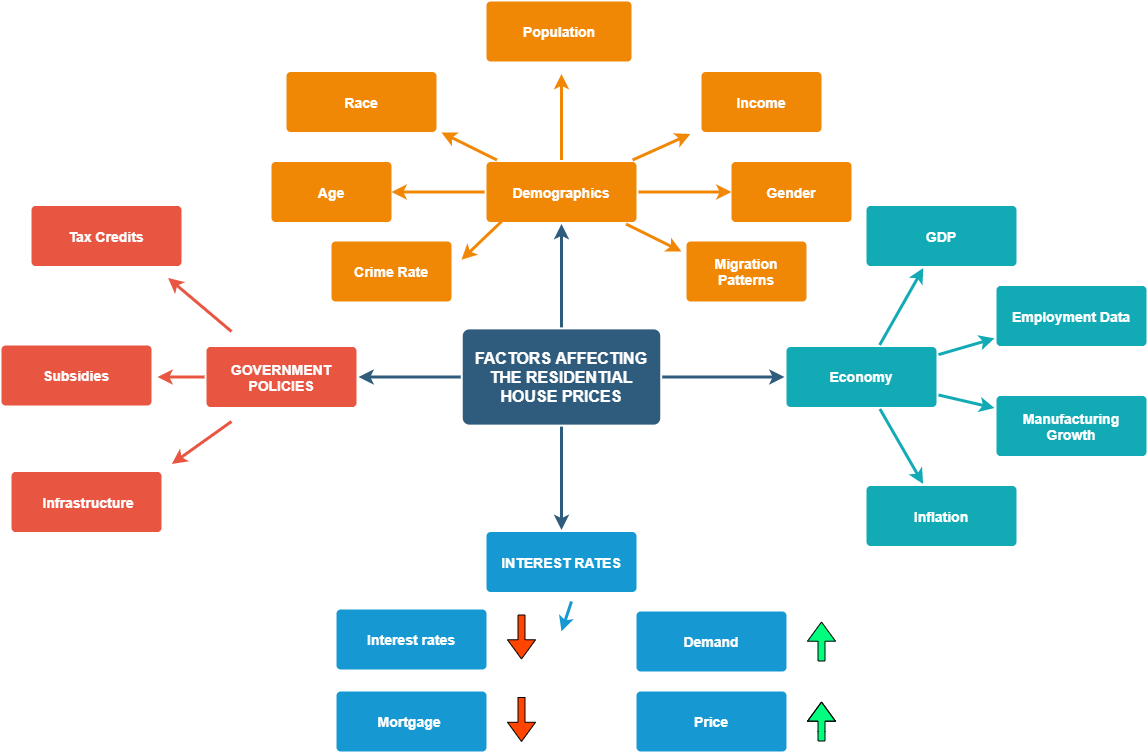

The diagram above was exported from draw.io. Its source (the exported page's mxGraphModel, read from the mxfile embedded in the PNG):
<mxGraphModel dx="1038" dy="580" grid="1" gridSize="10" guides="1" tooltips="1" connect="1" arrows="1" fold="1" page="1" pageScale="1" pageWidth="1169" pageHeight="827" background="#ffffff" math="0" shadow="0">
  <root>
    <mxCell id="0" />
    <mxCell id="1" parent="0" />
    <mxCell id="1745" value="" style="edgeStyle=none;rounded=0;jumpStyle=none;html=1;shadow=0;labelBackgroundColor=none;startArrow=none;startFill=0;endArrow=classic;endFill=1;jettySize=auto;orthogonalLoop=1;strokeColor=#2F5B7C;strokeWidth=3;fontFamily=Helvetica;fontSize=16;fontColor=#23445D;spacing=5;" parent="1" source="1749" target="1764" edge="1">
      <mxGeometry relative="1" as="geometry" />
    </mxCell>
    <mxCell id="1746" value="" style="edgeStyle=none;rounded=0;jumpStyle=none;html=1;shadow=0;labelBackgroundColor=none;startArrow=none;startFill=0;endArrow=classic;endFill=1;jettySize=auto;orthogonalLoop=1;strokeColor=#2F5B7C;strokeWidth=3;fontFamily=Helvetica;fontSize=16;fontColor=#23445D;spacing=5;" parent="1" source="1749" target="1771" edge="1">
      <mxGeometry relative="1" as="geometry" />
    </mxCell>
    <mxCell id="1747" value="" style="edgeStyle=none;rounded=0;jumpStyle=none;html=1;shadow=0;labelBackgroundColor=none;startArrow=none;startFill=0;endArrow=classic;endFill=1;jettySize=auto;orthogonalLoop=1;strokeColor=#2F5B7C;strokeWidth=3;fontFamily=Helvetica;fontSize=16;fontColor=#23445D;spacing=5;" parent="1" source="1749" target="1760" edge="1">
      <mxGeometry relative="1" as="geometry" />
    </mxCell>
    <mxCell id="1748" value="" style="edgeStyle=none;rounded=0;jumpStyle=none;html=1;shadow=0;labelBackgroundColor=none;startArrow=none;startFill=0;endArrow=classic;endFill=1;jettySize=auto;orthogonalLoop=1;strokeColor=#2F5B7C;strokeWidth=3;fontFamily=Helvetica;fontSize=16;fontColor=#23445D;spacing=5;" parent="1" source="1749" target="1753" edge="1">
      <mxGeometry relative="1" as="geometry" />
    </mxCell>
    <mxCell id="1749" value="FACTORS AFFECTING THE RESIDENTIAL HOUSE PRICES" style="rounded=1;whiteSpace=wrap;html=1;shadow=0;labelBackgroundColor=none;strokeColor=none;strokeWidth=3;fillColor=#2F5B7C;fontFamily=Helvetica;fontSize=16;fontColor=#FFFFFF;align=center;fontStyle=1;spacing=5;arcSize=7;perimeterSpacing=2;" parent="1" vertex="1">
      <mxGeometry x="471.25" y="367.88" width="197.5" height="95.25" as="geometry" />
    </mxCell>
    <mxCell id="1750" value="" style="edgeStyle=none;rounded=1;jumpStyle=none;html=1;shadow=0;labelBackgroundColor=none;startArrow=none;startFill=0;jettySize=auto;orthogonalLoop=1;strokeColor=#E85642;strokeWidth=3;fontFamily=Helvetica;fontSize=14;fontColor=#FFFFFF;spacing=5;fontStyle=1;fillColor=#b0e3e6;" parent="1" edge="1">
      <mxGeometry relative="1" as="geometry">
        <mxPoint x="240" y="370" as="sourcePoint" />
        <mxPoint x="176.6412213740458" y="316.5" as="targetPoint" />
      </mxGeometry>
    </mxCell>
    <mxCell id="1751" value="" style="edgeStyle=none;rounded=1;jumpStyle=none;html=1;shadow=0;labelBackgroundColor=none;startArrow=none;startFill=0;jettySize=auto;orthogonalLoop=1;strokeColor=#E85642;strokeWidth=3;fontFamily=Helvetica;fontSize=14;fontColor=#FFFFFF;spacing=5;fontStyle=1;fillColor=#b0e3e6;" parent="1" source="1753" edge="1">
      <mxGeometry relative="1" as="geometry">
        <mxPoint x="166" y="415.5" as="targetPoint" />
      </mxGeometry>
    </mxCell>
    <mxCell id="1752" value="" style="edgeStyle=none;rounded=1;jumpStyle=none;html=1;shadow=0;labelBackgroundColor=none;startArrow=none;startFill=0;jettySize=auto;orthogonalLoop=1;strokeColor=#E85642;strokeWidth=3;fontFamily=Helvetica;fontSize=14;fontColor=#FFFFFF;spacing=5;fontStyle=1;fillColor=#b0e3e6;" parent="1" edge="1">
      <mxGeometry relative="1" as="geometry">
        <mxPoint x="240" y="460" as="sourcePoint" />
        <mxPoint x="180.33613445378148" y="502.5" as="targetPoint" />
      </mxGeometry>
    </mxCell>
    <mxCell id="1753" value="GOVERNMENT POLICIES" style="rounded=1;whiteSpace=wrap;html=1;shadow=0;labelBackgroundColor=none;strokeColor=none;strokeWidth=3;fillColor=#e85642;fontFamily=Helvetica;fontSize=14;fontColor=#FFFFFF;align=center;spacing=5;fontStyle=1;arcSize=7;perimeterSpacing=2;" parent="1" vertex="1">
      <mxGeometry x="215" y="385.5" width="150" height="60" as="geometry" />
    </mxCell>
    <mxCell id="1759" value="" style="edgeStyle=none;rounded=0;jumpStyle=none;html=1;shadow=0;labelBackgroundColor=none;startArrow=none;startFill=0;endArrow=classic;endFill=1;jettySize=auto;orthogonalLoop=1;strokeColor=#1699D3;strokeWidth=3;fontFamily=Helvetica;fontSize=14;fontColor=#FFFFFF;spacing=5;" parent="1" edge="1">
      <mxGeometry relative="1" as="geometry">
        <mxPoint x="580" y="640" as="sourcePoint" />
        <mxPoint x="570" y="670" as="targetPoint" />
      </mxGeometry>
    </mxCell>
    <mxCell id="1760" value="INTEREST RATES" style="rounded=1;whiteSpace=wrap;html=1;shadow=0;labelBackgroundColor=none;strokeColor=none;strokeWidth=3;fillColor=#1699d3;fontFamily=Helvetica;fontSize=14;fontColor=#FFFFFF;align=center;spacing=5;fontStyle=1;arcSize=7;perimeterSpacing=2;" parent="1" vertex="1">
      <mxGeometry x="495" y="570.5" width="150" height="60" as="geometry" />
    </mxCell>
    <mxCell id="f3g2PEDRY23KD9SgAfZI-1782" value="" style="edgeStyle=none;rounded=0;jumpStyle=none;html=1;shadow=0;labelBackgroundColor=none;startArrow=none;startFill=0;endArrow=classic;endFill=1;jettySize=auto;orthogonalLoop=1;strokeColor=#F08705;strokeWidth=3;fontFamily=Helvetica;fontSize=14;fontColor=#FFFFFF;spacing=5;" parent="1" source="1764" target="f3g2PEDRY23KD9SgAfZI-1781" edge="1">
      <mxGeometry relative="1" as="geometry" />
    </mxCell>
    <mxCell id="f3g2PEDRY23KD9SgAfZI-1784" value="" style="edgeStyle=none;rounded=0;jumpStyle=none;html=1;shadow=0;labelBackgroundColor=none;startArrow=none;startFill=0;endArrow=classic;endFill=1;jettySize=auto;orthogonalLoop=1;strokeColor=#F08705;strokeWidth=3;fontFamily=Helvetica;fontSize=14;fontColor=#FFFFFF;spacing=5;" parent="1" source="1764" target="f3g2PEDRY23KD9SgAfZI-1783" edge="1">
      <mxGeometry relative="1" as="geometry" />
    </mxCell>
    <mxCell id="f3g2PEDRY23KD9SgAfZI-1785" style="edgeStyle=none;rounded=0;jumpStyle=none;html=1;shadow=0;labelBackgroundColor=none;startArrow=none;startFill=0;endArrow=classic;endFill=1;jettySize=auto;orthogonalLoop=1;strokeColor=#F08705;strokeWidth=3;fontFamily=Helvetica;fontSize=14;fontColor=#FFFFFF;spacing=5;" parent="1" source="1764" edge="1">
      <mxGeometry relative="1" as="geometry">
        <mxPoint x="690" y="290" as="targetPoint" />
      </mxGeometry>
    </mxCell>
    <mxCell id="1764" value="Demographics" style="rounded=1;whiteSpace=wrap;html=1;shadow=0;labelBackgroundColor=none;strokeColor=none;strokeWidth=3;fillColor=#F08705;fontFamily=Helvetica;fontSize=14;fontColor=#FFFFFF;align=center;spacing=5;fontStyle=1;arcSize=7;perimeterSpacing=2;" parent="1" vertex="1">
      <mxGeometry x="495" y="200.5" width="150" height="60" as="geometry" />
    </mxCell>
    <mxCell id="1766" value="" style="edgeStyle=none;rounded=0;jumpStyle=none;html=1;shadow=0;labelBackgroundColor=none;startArrow=none;startFill=0;endArrow=classic;endFill=1;jettySize=auto;orthogonalLoop=1;strokeColor=#F08705;strokeWidth=3;fontFamily=Helvetica;fontSize=14;fontColor=#FFFFFF;spacing=5;" parent="1" source="1764" edge="1">
      <mxGeometry relative="1" as="geometry">
        <mxPoint x="698.8888888888889" y="172.5" as="targetPoint" />
      </mxGeometry>
    </mxCell>
    <mxCell id="1768" value="" style="edgeStyle=none;rounded=0;jumpStyle=none;html=1;shadow=0;labelBackgroundColor=none;startArrow=none;startFill=0;endArrow=classic;endFill=1;jettySize=auto;orthogonalLoop=1;strokeColor=#F08705;strokeWidth=3;fontFamily=Helvetica;fontSize=14;fontColor=#FFFFFF;spacing=5;" parent="1" source="1764" edge="1">
      <mxGeometry relative="1" as="geometry">
        <mxPoint x="570" y="112.5" as="targetPoint" />
      </mxGeometry>
    </mxCell>
    <mxCell id="1769" value="Race" style="shape=process;whiteSpace=wrap;html=1;backgroundOutline=1;rounded=1;shadow=0;fontSize=14;fontColor=#FFFFFF;fontStyle=1;strokeColor=none;strokeWidth=3;fillColor=#F08705;spacing=5;arcSize=7;" parent="1" vertex="1">
      <mxGeometry x="295" y="110.5" width="150" height="60" as="geometry" />
    </mxCell>
    <mxCell id="1770" value="" style="edgeStyle=none;rounded=0;jumpStyle=none;html=1;shadow=0;labelBackgroundColor=none;startArrow=none;startFill=0;endArrow=classic;endFill=1;jettySize=auto;orthogonalLoop=1;strokeColor=#F08705;strokeWidth=3;fontFamily=Helvetica;fontSize=14;fontColor=#FFFFFF;spacing=5;" parent="1" source="1764" edge="1">
      <mxGeometry relative="1" as="geometry">
        <mxPoint x="450" y="171" as="targetPoint" />
      </mxGeometry>
    </mxCell>
    <mxCell id="1771" value="Economy" style="rounded=1;whiteSpace=wrap;html=1;shadow=0;labelBackgroundColor=none;strokeColor=none;strokeWidth=3;fillColor=#12aab5;fontFamily=Helvetica;fontSize=14;fontColor=#FFFFFF;align=center;spacing=5;fontStyle=1;arcSize=7;perimeterSpacing=2;" parent="1" vertex="1">
      <mxGeometry x="795" y="385.4999999999999" width="150" height="60" as="geometry" />
    </mxCell>
    <mxCell id="1772" value="Inflation" style="rounded=1;whiteSpace=wrap;html=1;shadow=0;labelBackgroundColor=none;strokeColor=none;strokeWidth=3;fillColor=#12aab5;fontFamily=Helvetica;fontSize=14;fontColor=#FFFFFF;align=center;spacing=5;fontStyle=1;arcSize=7;perimeterSpacing=2;" parent="1" vertex="1">
      <mxGeometry x="875" y="524.5" width="150" height="60" as="geometry" />
    </mxCell>
    <mxCell id="1773" value="" style="edgeStyle=none;rounded=1;jumpStyle=none;html=1;shadow=0;labelBackgroundColor=none;startArrow=none;startFill=0;jettySize=auto;orthogonalLoop=1;strokeColor=#12AAB5;strokeWidth=3;fontFamily=Helvetica;fontSize=14;fontColor=#FFFFFF;spacing=5;fontStyle=1;fillColor=#b0e3e6;" parent="1" source="1771" target="1772" edge="1">
      <mxGeometry relative="1" as="geometry" />
    </mxCell>
    <mxCell id="1774" value="Manufacturing Growth" style="rounded=1;whiteSpace=wrap;html=1;shadow=0;labelBackgroundColor=none;strokeColor=none;strokeWidth=3;fillColor=#12aab5;fontFamily=Helvetica;fontSize=14;fontColor=#FFFFFF;align=center;spacing=5;fontStyle=1;arcSize=7;perimeterSpacing=2;" parent="1" vertex="1">
      <mxGeometry x="1005" y="434.5" width="150" height="60" as="geometry" />
    </mxCell>
    <mxCell id="1775" value="" style="edgeStyle=none;rounded=1;jumpStyle=none;html=1;shadow=0;labelBackgroundColor=none;startArrow=none;startFill=0;jettySize=auto;orthogonalLoop=1;strokeColor=#12AAB5;strokeWidth=3;fontFamily=Helvetica;fontSize=14;fontColor=#FFFFFF;spacing=5;fontStyle=1;fillColor=#b0e3e6;" parent="1" source="1771" target="1774" edge="1">
      <mxGeometry relative="1" as="geometry" />
    </mxCell>
    <mxCell id="1776" value="Employment Data" style="rounded=1;whiteSpace=wrap;html=1;shadow=0;labelBackgroundColor=none;strokeColor=none;strokeWidth=3;fillColor=#12aab5;fontFamily=Helvetica;fontSize=14;fontColor=#FFFFFF;align=center;spacing=5;fontStyle=1;arcSize=7;perimeterSpacing=2;" parent="1" vertex="1">
      <mxGeometry x="1005" y="324.5" width="150" height="60" as="geometry" />
    </mxCell>
    <mxCell id="1777" value="" style="edgeStyle=none;rounded=1;jumpStyle=none;html=1;shadow=0;labelBackgroundColor=none;startArrow=none;startFill=0;jettySize=auto;orthogonalLoop=1;strokeColor=#12AAB5;strokeWidth=3;fontFamily=Helvetica;fontSize=14;fontColor=#FFFFFF;spacing=5;fontStyle=1;fillColor=#b0e3e6;" parent="1" source="1771" target="1776" edge="1">
      <mxGeometry relative="1" as="geometry" />
    </mxCell>
    <mxCell id="1778" value="GDP" style="rounded=1;whiteSpace=wrap;html=1;shadow=0;labelBackgroundColor=none;strokeColor=none;strokeWidth=3;fillColor=#12aab5;fontFamily=Helvetica;fontSize=14;fontColor=#FFFFFF;align=center;spacing=5;fontStyle=1;arcSize=7;perimeterSpacing=2;" parent="1" vertex="1">
      <mxGeometry x="875" y="244.5" width="150" height="60" as="geometry" />
    </mxCell>
    <mxCell id="1779" value="" style="edgeStyle=none;rounded=1;jumpStyle=none;html=1;shadow=0;labelBackgroundColor=none;startArrow=none;startFill=0;jettySize=auto;orthogonalLoop=1;strokeColor=#12AAB5;strokeWidth=3;fontFamily=Helvetica;fontSize=14;fontColor=#FFFFFF;spacing=5;fontStyle=1;fillColor=#b0e3e6;" parent="1" source="1771" target="1778" edge="1">
      <mxGeometry relative="1" as="geometry" />
    </mxCell>
    <mxCell id="f3g2PEDRY23KD9SgAfZI-1781" value="Age" style="shape=process;whiteSpace=wrap;html=1;backgroundOutline=1;rounded=1;shadow=0;fontSize=14;fontColor=#FFFFFF;fontStyle=1;strokeColor=none;strokeWidth=3;fillColor=#F08705;spacing=5;arcSize=7;" parent="1" vertex="1">
      <mxGeometry x="280" y="200.5" width="120" height="60" as="geometry" />
    </mxCell>
    <mxCell id="f3g2PEDRY23KD9SgAfZI-1783" value="Gender" style="shape=process;whiteSpace=wrap;html=1;backgroundOutline=1;rounded=1;shadow=0;fontSize=14;fontColor=#FFFFFF;fontStyle=1;strokeColor=none;strokeWidth=3;fillColor=#F08705;spacing=5;arcSize=7;" parent="1" vertex="1">
      <mxGeometry x="740" y="200.5" width="120" height="60" as="geometry" />
    </mxCell>
    <mxCell id="f3g2PEDRY23KD9SgAfZI-1786" value="Migration Patterns" style="shape=process;whiteSpace=wrap;html=1;backgroundOutline=1;rounded=1;shadow=0;fontSize=14;fontColor=#FFFFFF;fontStyle=1;strokeColor=none;strokeWidth=3;fillColor=#F08705;spacing=5;arcSize=7;" parent="1" vertex="1">
      <mxGeometry x="695" y="280" width="120" height="60" as="geometry" />
    </mxCell>
    <mxCell id="f3g2PEDRY23KD9SgAfZI-1787" value="Crime Rate" style="shape=process;whiteSpace=wrap;html=1;backgroundOutline=1;rounded=1;shadow=0;fontSize=14;fontColor=#FFFFFF;fontStyle=1;strokeColor=none;strokeWidth=3;fillColor=#F08705;spacing=5;arcSize=7;" parent="1" vertex="1">
      <mxGeometry x="340" y="280" width="120" height="60" as="geometry" />
    </mxCell>
    <mxCell id="f3g2PEDRY23KD9SgAfZI-1788" style="edgeStyle=none;rounded=0;jumpStyle=none;html=1;shadow=0;labelBackgroundColor=none;startArrow=none;startFill=0;endArrow=classic;endFill=1;jettySize=auto;orthogonalLoop=1;strokeColor=#F08705;strokeWidth=3;fontFamily=Helvetica;fontSize=14;fontColor=#FFFFFF;spacing=5;" parent="1" edge="1">
      <mxGeometry relative="1" as="geometry">
        <mxPoint x="470" y="298.25" as="targetPoint" />
        <mxPoint x="510" y="260" as="sourcePoint" />
      </mxGeometry>
    </mxCell>
    <mxCell id="f3g2PEDRY23KD9SgAfZI-1790" value="Population" style="shape=process;whiteSpace=wrap;html=1;backgroundOutline=1;rounded=1;shadow=0;fontSize=14;fontColor=#FFFFFF;fontStyle=1;strokeColor=none;strokeWidth=3;fillColor=#F08705;spacing=5;arcSize=7;" parent="1" vertex="1">
      <mxGeometry x="495" y="40" width="145" height="60" as="geometry" />
    </mxCell>
    <mxCell id="f3g2PEDRY23KD9SgAfZI-1791" value="Income" style="shape=process;whiteSpace=wrap;html=1;backgroundOutline=1;rounded=1;shadow=0;fontSize=14;fontColor=#FFFFFF;fontStyle=1;strokeColor=none;strokeWidth=3;fillColor=#F08705;spacing=5;arcSize=7;" parent="1" vertex="1">
      <mxGeometry x="710" y="110.5" width="120" height="60" as="geometry" />
    </mxCell>
    <mxCell id="f3g2PEDRY23KD9SgAfZI-1792" value="Tax Credits" style="rounded=1;whiteSpace=wrap;html=1;shadow=0;labelBackgroundColor=none;strokeColor=none;strokeWidth=3;fillColor=#e85642;fontFamily=Helvetica;fontSize=14;fontColor=#FFFFFF;align=center;spacing=5;fontStyle=1;arcSize=7;perimeterSpacing=2;" parent="1" vertex="1">
      <mxGeometry x="40" y="244.5" width="150" height="60" as="geometry" />
    </mxCell>
    <mxCell id="f3g2PEDRY23KD9SgAfZI-1793" value="Subsidies" style="rounded=1;whiteSpace=wrap;html=1;shadow=0;labelBackgroundColor=none;strokeColor=none;strokeWidth=3;fillColor=#e85642;fontFamily=Helvetica;fontSize=14;fontColor=#FFFFFF;align=center;spacing=5;fontStyle=1;arcSize=7;perimeterSpacing=2;" parent="1" vertex="1">
      <mxGeometry x="10" y="384" width="150" height="60" as="geometry" />
    </mxCell>
    <mxCell id="f3g2PEDRY23KD9SgAfZI-1794" value="&amp;nbsp;Infrastructure" style="rounded=1;whiteSpace=wrap;html=1;shadow=0;labelBackgroundColor=none;strokeColor=none;strokeWidth=3;fillColor=#e85642;fontFamily=Helvetica;fontSize=14;fontColor=#FFFFFF;align=center;spacing=5;fontStyle=1;arcSize=7;perimeterSpacing=2;" parent="1" vertex="1">
      <mxGeometry x="20" y="510.5" width="150" height="60" as="geometry" />
    </mxCell>
    <mxCell id="f3g2PEDRY23KD9SgAfZI-1796" value="Mortgage&amp;nbsp;" style="rounded=1;whiteSpace=wrap;html=1;shadow=0;labelBackgroundColor=none;strokeColor=none;strokeWidth=3;fillColor=#1699d3;fontFamily=Helvetica;fontSize=14;fontColor=#FFFFFF;align=center;spacing=5;fontStyle=1;arcSize=7;perimeterSpacing=2;" parent="1" vertex="1">
      <mxGeometry x="345" y="730" width="150" height="60" as="geometry" />
    </mxCell>
    <mxCell id="f3g2PEDRY23KD9SgAfZI-1797" value="" style="shape=flexArrow;endArrow=classic;html=1;width=7;endSize=6.07;fillColor=#00FF7F;" parent="1" edge="1">
      <mxGeometry width="50" height="50" relative="1" as="geometry">
        <mxPoint x="830" y="700" as="sourcePoint" />
        <mxPoint x="830" y="660" as="targetPoint" />
      </mxGeometry>
    </mxCell>
    <mxCell id="f3g2PEDRY23KD9SgAfZI-1799" value="Demand" style="rounded=1;whiteSpace=wrap;html=1;shadow=0;labelBackgroundColor=none;strokeColor=none;strokeWidth=3;fillColor=#1699d3;fontFamily=Helvetica;fontSize=14;fontColor=#FFFFFF;align=center;spacing=5;fontStyle=1;arcSize=7;perimeterSpacing=2;" parent="1" vertex="1">
      <mxGeometry x="645" y="650" width="150" height="60" as="geometry" />
    </mxCell>
    <mxCell id="f3g2PEDRY23KD9SgAfZI-1800" value="Price" style="rounded=1;whiteSpace=wrap;html=1;shadow=0;labelBackgroundColor=none;strokeColor=none;strokeWidth=3;fillColor=#1699d3;fontFamily=Helvetica;fontSize=14;fontColor=#FFFFFF;align=center;spacing=5;fontStyle=1;arcSize=7;perimeterSpacing=2;" parent="1" vertex="1">
      <mxGeometry x="645" y="730" width="150" height="60" as="geometry" />
    </mxCell>
    <mxCell id="f3g2PEDRY23KD9SgAfZI-1802" value="" style="shape=flexArrow;endArrow=classic;html=1;width=7;endSize=6.07;fillColor=#00FF7F;" parent="1" edge="1">
      <mxGeometry width="50" height="50" relative="1" as="geometry">
        <mxPoint x="830" y="660" as="sourcePoint" />
        <mxPoint x="830" y="660" as="targetPoint" />
      </mxGeometry>
    </mxCell>
    <mxCell id="f3g2PEDRY23KD9SgAfZI-1804" value="" style="shape=flexArrow;endArrow=classic;html=1;width=7;endSize=6.07;fillColor=#FF4500;" parent="1" edge="1">
      <mxGeometry width="50" height="50" relative="1" as="geometry">
        <mxPoint x="530" y="653" as="sourcePoint" />
        <mxPoint x="530" y="698" as="targetPoint" />
      </mxGeometry>
    </mxCell>
    <mxCell id="f3g2PEDRY23KD9SgAfZI-1805" value="" style="shape=flexArrow;endArrow=classic;html=1;width=7;endSize=6.07;fillColor=#FF4500;" parent="1" edge="1">
      <mxGeometry width="50" height="50" relative="1" as="geometry">
        <mxPoint x="530" y="735.5" as="sourcePoint" />
        <mxPoint x="530" y="780.5" as="targetPoint" />
      </mxGeometry>
    </mxCell>
    <mxCell id="_qEeWwsR8FuTwLHUMJmr-1779" value="Interest rates" style="rounded=1;whiteSpace=wrap;html=1;shadow=0;labelBackgroundColor=none;strokeColor=none;strokeWidth=3;fillColor=#1699d3;fontFamily=Helvetica;fontSize=14;fontColor=#FFFFFF;align=center;spacing=5;fontStyle=1;arcSize=7;perimeterSpacing=2;" vertex="1" parent="1">
      <mxGeometry x="345" y="648" width="150" height="60" as="geometry" />
    </mxCell>
    <mxCell id="_qEeWwsR8FuTwLHUMJmr-1781" value="" style="shape=flexArrow;endArrow=classic;html=1;width=7;endSize=6.07;fillColor=#00FF7F;" edge="1" parent="1">
      <mxGeometry width="50" height="50" relative="1" as="geometry">
        <mxPoint x="830" y="780" as="sourcePoint" />
        <mxPoint x="830" y="740" as="targetPoint" />
        <Array as="points">
          <mxPoint x="830" y="770" />
        </Array>
      </mxGeometry>
    </mxCell>
  </root>
</mxGraphModel>